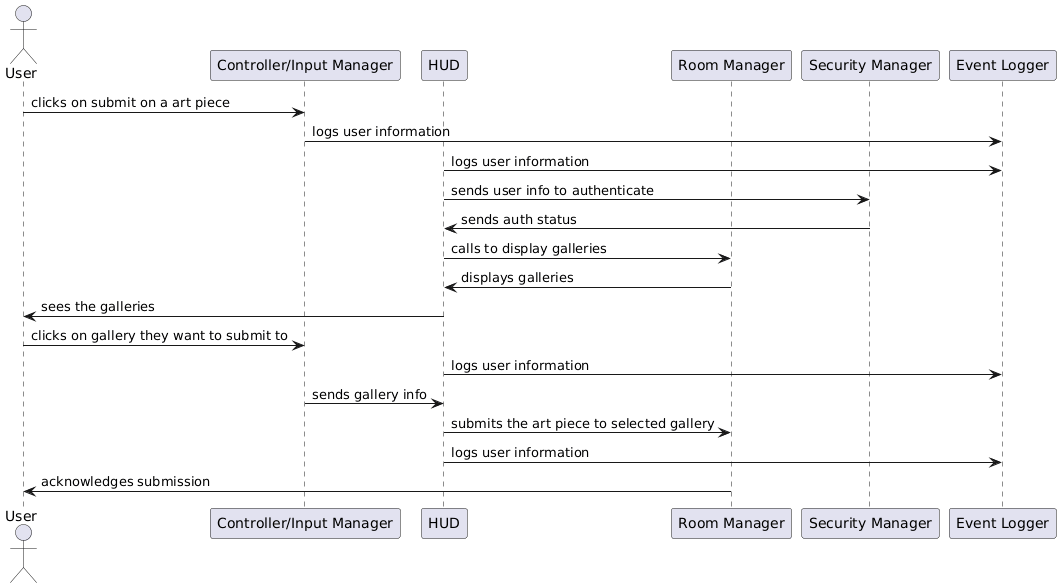

The diagram above was rendered by PlantUML. Its source (embedded in the PNG):
@startuml
actor User
participant "Controller/Input Manager" as Input
participant "HUD" as HUD
participant "Room Manager" as Room
participant "Security Manager" as Auth
participant "Event Logger" as EL

User -> Input: clicks on submit on a art piece
Input -> EL: logs user information
HUD -> EL: logs user information
HUD -> Auth: sends user info to authenticate
Auth -> HUD: sends auth status
HUD -> Room: calls to display galleries
Room -> HUD: displays galleries
HUD -> User: sees the galleries
User -> Input: clicks on gallery they want to submit to
HUD -> EL: logs user information
Input -> HUD: sends gallery info
HUD -> Room: submits the art piece to selected gallery
HUD -> EL: logs user information
Room -> User: acknowledges submission
@enduml